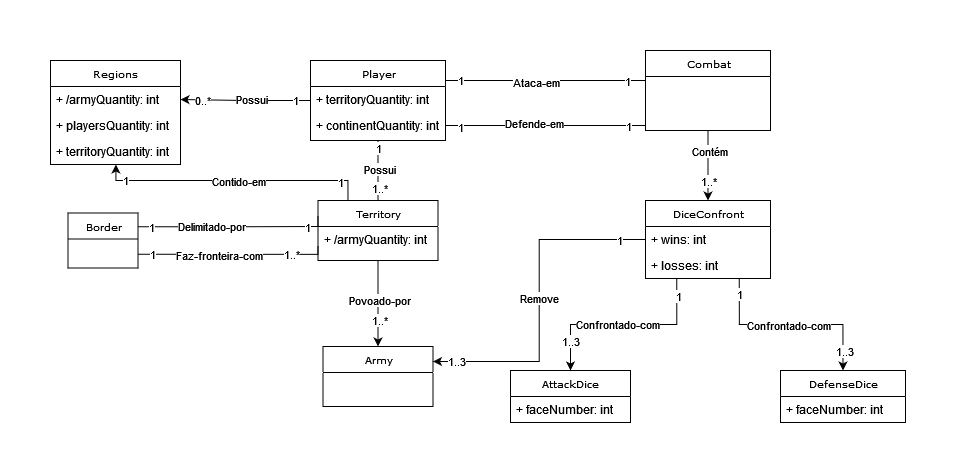

The diagram above was exported from draw.io. Its source (the exported page's mxGraphModel, read from the mxfile embedded in the PNG):
<mxGraphModel dx="1847" dy="579" grid="1" gridSize="10" guides="1" tooltips="1" connect="1" arrows="1" fold="1" page="1" pageScale="1" pageWidth="850" pageHeight="1100" background="none" math="0" shadow="0">
  <root>
    <mxCell id="0" />
    <mxCell id="1" parent="0" />
    <mxCell id="lkIjPrLJdPteKt9x5zo7-19" style="edgeStyle=orthogonalEdgeStyle;rounded=0;orthogonalLoop=1;jettySize=auto;html=1;entryX=0.5;entryY=0;entryDx=0;entryDy=0;endArrow=classic;endFill=1;" parent="1" source="17acba5748e5396b-44" target="lkIjPrLJdPteKt9x5zo7-1" edge="1">
      <mxGeometry relative="1" as="geometry" />
    </mxCell>
    <mxCell id="lkIjPrLJdPteKt9x5zo7-20" value="Povoado-por" style="edgeLabel;html=1;align=center;verticalAlign=middle;resizable=0;points=[];" parent="lkIjPrLJdPteKt9x5zo7-19" vertex="1" connectable="0">
      <mxGeometry x="-0.0232" y="1" relative="1" as="geometry">
        <mxPoint y="-2" as="offset" />
      </mxGeometry>
    </mxCell>
    <mxCell id="lkIjPrLJdPteKt9x5zo7-22" value="1..*" style="edgeLabel;html=1;align=center;verticalAlign=middle;resizable=0;points=[];" parent="lkIjPrLJdPteKt9x5zo7-19" vertex="1" connectable="0">
      <mxGeometry x="0.6725" y="1" relative="1" as="geometry">
        <mxPoint y="-12" as="offset" />
      </mxGeometry>
    </mxCell>
    <mxCell id="lkIjPrLJdPteKt9x5zo7-57" style="edgeStyle=orthogonalEdgeStyle;rounded=0;orthogonalLoop=1;jettySize=auto;html=1;exitX=0.25;exitY=0;exitDx=0;exitDy=0;endArrow=classic;endFill=1;startArrow=none;startFill=0;" parent="1" source="17acba5748e5396b-44" target="lkIjPrLJdPteKt9x5zo7-48" edge="1">
      <mxGeometry relative="1" as="geometry">
        <Array as="points">
          <mxPoint x="-202.5" y="240" />
          <mxPoint x="-434.5" y="240" />
        </Array>
      </mxGeometry>
    </mxCell>
    <mxCell id="lkIjPrLJdPteKt9x5zo7-58" value="Contido-em" style="edgeLabel;html=1;align=center;verticalAlign=middle;resizable=0;points=[];" parent="lkIjPrLJdPteKt9x5zo7-57" vertex="1" connectable="0">
      <mxGeometry x="0.1527" relative="1" as="geometry">
        <mxPoint x="24" as="offset" />
      </mxGeometry>
    </mxCell>
    <mxCell id="lkIjPrLJdPteKt9x5zo7-59" value="1" style="edgeLabel;html=1;align=center;verticalAlign=middle;resizable=0;points=[];" parent="lkIjPrLJdPteKt9x5zo7-57" vertex="1" connectable="0">
      <mxGeometry x="-0.9216" y="-1" relative="1" as="geometry">
        <mxPoint x="-9" y="-9" as="offset" />
      </mxGeometry>
    </mxCell>
    <mxCell id="lkIjPrLJdPteKt9x5zo7-60" value="1" style="edgeLabel;html=1;align=center;verticalAlign=middle;resizable=0;points=[];" parent="lkIjPrLJdPteKt9x5zo7-57" vertex="1" connectable="0">
      <mxGeometry x="0.9465" relative="1" as="geometry">
        <mxPoint x="9" y="9" as="offset" />
      </mxGeometry>
    </mxCell>
    <mxCell id="17acba5748e5396b-44" value="Territory" style="swimlane;html=1;fontStyle=0;childLayout=stackLayout;horizontal=1;startSize=26;fillColor=none;horizontalStack=0;resizeParent=1;resizeLast=0;collapsible=1;marginBottom=0;swimlaneFillColor=#ffffff;rounded=0;shadow=0;comic=0;labelBackgroundColor=none;strokeWidth=1;fontFamily=Verdana;fontSize=10;align=center;" parent="1" vertex="1">
      <mxGeometry x="-232.5" y="260" width="120" height="60" as="geometry" />
    </mxCell>
    <mxCell id="17acba5748e5396b-45" value="+ /armyQuantity: int" style="text;html=1;strokeColor=none;fillColor=none;align=left;verticalAlign=top;spacingLeft=4;spacingRight=4;whiteSpace=wrap;overflow=hidden;rotatable=0;points=[[0,0.5],[1,0.5]];portConstraint=eastwest;" parent="17acba5748e5396b-44" vertex="1">
      <mxGeometry y="26" width="120" height="26" as="geometry" />
    </mxCell>
    <mxCell id="lkIjPrLJdPteKt9x5zo7-10" style="edgeStyle=orthogonalEdgeStyle;rounded=0;orthogonalLoop=1;jettySize=auto;html=1;entryX=0.5;entryY=0;entryDx=0;entryDy=0;endArrow=none;endFill=0;" parent="1" source="5d2195bd80daf111-1" target="17acba5748e5396b-44" edge="1">
      <mxGeometry relative="1" as="geometry" />
    </mxCell>
    <mxCell id="lkIjPrLJdPteKt9x5zo7-11" value="Possui" style="edgeLabel;html=1;align=center;verticalAlign=middle;resizable=0;points=[];" parent="lkIjPrLJdPteKt9x5zo7-10" vertex="1" connectable="0">
      <mxGeometry x="-0.0632" y="1" relative="1" as="geometry">
        <mxPoint as="offset" />
      </mxGeometry>
    </mxCell>
    <mxCell id="lkIjPrLJdPteKt9x5zo7-12" value="1" style="edgeLabel;html=1;align=center;verticalAlign=middle;resizable=0;points=[];" parent="lkIjPrLJdPteKt9x5zo7-10" vertex="1" connectable="0">
      <mxGeometry x="-0.7474" relative="1" as="geometry">
        <mxPoint as="offset" />
      </mxGeometry>
    </mxCell>
    <mxCell id="lkIjPrLJdPteKt9x5zo7-13" value="1..*" style="edgeLabel;html=1;align=center;verticalAlign=middle;resizable=0;points=[];" parent="lkIjPrLJdPteKt9x5zo7-10" vertex="1" connectable="0">
      <mxGeometry x="0.586" y="1" relative="1" as="geometry">
        <mxPoint as="offset" />
      </mxGeometry>
    </mxCell>
    <mxCell id="lkIjPrLJdPteKt9x5zo7-51" style="edgeStyle=orthogonalEdgeStyle;rounded=0;orthogonalLoop=1;jettySize=auto;html=1;entryX=1;entryY=0.5;entryDx=0;entryDy=0;endArrow=classic;endFill=1;startArrow=none;startFill=0;" parent="1" source="5d2195bd80daf111-1" target="lkIjPrLJdPteKt9x5zo7-49" edge="1">
      <mxGeometry relative="1" as="geometry" />
    </mxCell>
    <mxCell id="lkIjPrLJdPteKt9x5zo7-52" value="Possui" style="edgeLabel;html=1;align=center;verticalAlign=middle;resizable=0;points=[];" parent="lkIjPrLJdPteKt9x5zo7-51" vertex="1" connectable="0">
      <mxGeometry x="0.1547" y="-1" relative="1" as="geometry">
        <mxPoint x="15" as="offset" />
      </mxGeometry>
    </mxCell>
    <mxCell id="lkIjPrLJdPteKt9x5zo7-54" value="0..*" style="edgeLabel;html=1;align=center;verticalAlign=middle;resizable=0;points=[];" parent="lkIjPrLJdPteKt9x5zo7-51" vertex="1" connectable="0">
      <mxGeometry x="0.7969" relative="1" as="geometry">
        <mxPoint x="7" as="offset" />
      </mxGeometry>
    </mxCell>
    <mxCell id="lkIjPrLJdPteKt9x5zo7-55" value="1" style="edgeLabel;html=1;align=center;verticalAlign=middle;resizable=0;points=[];" parent="lkIjPrLJdPteKt9x5zo7-51" vertex="1" connectable="0">
      <mxGeometry x="-0.7568" y="-1" relative="1" as="geometry">
        <mxPoint as="offset" />
      </mxGeometry>
    </mxCell>
    <mxCell id="lkIjPrLJdPteKt9x5zo7-66" style="edgeStyle=orthogonalEdgeStyle;rounded=0;orthogonalLoop=1;jettySize=auto;html=1;exitX=1;exitY=0.25;exitDx=0;exitDy=0;entryX=0;entryY=0.25;entryDx=0;entryDy=0;endArrow=none;endFill=0;" parent="1" source="5d2195bd80daf111-1" target="lkIjPrLJdPteKt9x5zo7-5" edge="1">
      <mxGeometry relative="1" as="geometry">
        <Array as="points">
          <mxPoint x="95" y="140" />
        </Array>
      </mxGeometry>
    </mxCell>
    <mxCell id="lkIjPrLJdPteKt9x5zo7-68" value="Ataca-em" style="edgeLabel;html=1;align=center;verticalAlign=middle;resizable=0;points=[];" parent="lkIjPrLJdPteKt9x5zo7-66" vertex="1" connectable="0">
      <mxGeometry x="-0.1372" y="-1" relative="1" as="geometry">
        <mxPoint as="offset" />
      </mxGeometry>
    </mxCell>
    <mxCell id="lkIjPrLJdPteKt9x5zo7-71" value="1" style="edgeLabel;html=1;align=center;verticalAlign=middle;resizable=0;points=[];" parent="lkIjPrLJdPteKt9x5zo7-66" vertex="1" connectable="0">
      <mxGeometry x="-0.9262" y="1" relative="1" as="geometry">
        <mxPoint x="7" as="offset" />
      </mxGeometry>
    </mxCell>
    <mxCell id="lkIjPrLJdPteKt9x5zo7-73" value="1" style="edgeLabel;html=1;align=center;verticalAlign=middle;resizable=0;points=[];" parent="lkIjPrLJdPteKt9x5zo7-66" vertex="1" connectable="0">
      <mxGeometry x="0.7325" relative="1" as="geometry">
        <mxPoint as="offset" />
      </mxGeometry>
    </mxCell>
    <mxCell id="5d2195bd80daf111-1" value="Player" style="swimlane;html=1;fontStyle=0;childLayout=stackLayout;horizontal=1;startSize=26;fillColor=none;horizontalStack=0;resizeParent=1;resizeLast=0;collapsible=1;marginBottom=0;swimlaneFillColor=#ffffff;rounded=0;shadow=0;comic=0;labelBackgroundColor=none;strokeWidth=1;fontFamily=Verdana;fontSize=10;align=center;" parent="1" vertex="1">
      <mxGeometry x="-240" y="120" width="135" height="80" as="geometry" />
    </mxCell>
    <mxCell id="5d2195bd80daf111-3" value="+ territoryQuantity: int" style="text;html=1;strokeColor=none;fillColor=none;align=left;verticalAlign=top;spacingLeft=4;spacingRight=4;whiteSpace=wrap;overflow=hidden;rotatable=0;points=[[0,0.5],[1,0.5]];portConstraint=eastwest;" parent="5d2195bd80daf111-1" vertex="1">
      <mxGeometry y="26" width="135" height="26" as="geometry" />
    </mxCell>
    <mxCell id="5d2195bd80daf111-4" value="+ continentQuantity: int" style="text;html=1;strokeColor=none;fillColor=none;align=left;verticalAlign=top;spacingLeft=4;spacingRight=4;whiteSpace=wrap;overflow=hidden;rotatable=0;points=[[0,0.5],[1,0.5]];portConstraint=eastwest;" parent="5d2195bd80daf111-1" vertex="1">
      <mxGeometry y="52" width="135" height="26" as="geometry" />
    </mxCell>
    <mxCell id="lkIjPrLJdPteKt9x5zo7-1" value="Army" style="swimlane;html=1;fontStyle=0;childLayout=stackLayout;horizontal=1;startSize=26;fillColor=none;horizontalStack=0;resizeParent=1;resizeLast=0;collapsible=1;marginBottom=0;swimlaneFillColor=#ffffff;rounded=0;shadow=0;comic=0;labelBackgroundColor=none;strokeWidth=1;fontFamily=Verdana;fontSize=10;align=center;" parent="1" vertex="1">
      <mxGeometry x="-227.5" y="406" width="110" height="60" as="geometry" />
    </mxCell>
    <mxCell id="lkIjPrLJdPteKt9x5zo7-16" style="edgeStyle=orthogonalEdgeStyle;rounded=0;orthogonalLoop=1;jettySize=auto;html=1;entryX=0;entryY=0.25;entryDx=0;entryDy=0;exitX=1;exitY=0.25;exitDx=0;exitDy=0;endArrow=none;endFill=0;" parent="1" source="lkIjPrLJdPteKt9x5zo7-4" target="17acba5748e5396b-44" edge="1">
      <mxGeometry relative="1" as="geometry">
        <Array as="points">
          <mxPoint x="-322.5" y="286" />
          <mxPoint x="-232.5" y="286" />
        </Array>
      </mxGeometry>
    </mxCell>
    <mxCell id="lkIjPrLJdPteKt9x5zo7-42" value="Delimitado-por" style="edgeLabel;html=1;align=center;verticalAlign=middle;resizable=0;points=[];" parent="lkIjPrLJdPteKt9x5zo7-16" vertex="1" connectable="0">
      <mxGeometry x="-0.2308" y="1" relative="1" as="geometry">
        <mxPoint as="offset" />
      </mxGeometry>
    </mxCell>
    <mxCell id="lkIjPrLJdPteKt9x5zo7-44" value="1" style="edgeLabel;html=1;align=center;verticalAlign=middle;resizable=0;points=[];" parent="lkIjPrLJdPteKt9x5zo7-16" vertex="1" connectable="0">
      <mxGeometry x="0.7599" relative="1" as="geometry">
        <mxPoint as="offset" />
      </mxGeometry>
    </mxCell>
    <mxCell id="lkIjPrLJdPteKt9x5zo7-45" value="1" style="edgeLabel;html=1;align=center;verticalAlign=middle;resizable=0;points=[];" parent="lkIjPrLJdPteKt9x5zo7-16" vertex="1" connectable="0">
      <mxGeometry x="-0.8602" relative="1" as="geometry">
        <mxPoint as="offset" />
      </mxGeometry>
    </mxCell>
    <mxCell id="lkIjPrLJdPteKt9x5zo7-18" style="edgeStyle=orthogonalEdgeStyle;rounded=0;orthogonalLoop=1;jettySize=auto;html=1;exitX=1;exitY=0.75;exitDx=0;exitDy=0;entryX=0;entryY=0.75;entryDx=0;entryDy=0;endArrow=none;endFill=0;" parent="1" source="lkIjPrLJdPteKt9x5zo7-4" target="17acba5748e5396b-44" edge="1">
      <mxGeometry relative="1" as="geometry">
        <Array as="points">
          <mxPoint x="-232.5" y="314" />
        </Array>
      </mxGeometry>
    </mxCell>
    <mxCell id="lkIjPrLJdPteKt9x5zo7-43" value="Faz-fronteira-com" style="edgeLabel;html=1;align=center;verticalAlign=middle;resizable=0;points=[];" parent="lkIjPrLJdPteKt9x5zo7-18" vertex="1" connectable="0">
      <mxGeometry x="-0.445" y="-1" relative="1" as="geometry">
        <mxPoint x="28" as="offset" />
      </mxGeometry>
    </mxCell>
    <mxCell id="lkIjPrLJdPteKt9x5zo7-46" value="1" style="edgeLabel;html=1;align=center;verticalAlign=middle;resizable=0;points=[];" parent="lkIjPrLJdPteKt9x5zo7-18" vertex="1" connectable="0">
      <mxGeometry x="-0.8532" relative="1" as="geometry">
        <mxPoint as="offset" />
      </mxGeometry>
    </mxCell>
    <mxCell id="lkIjPrLJdPteKt9x5zo7-47" value="1..*" style="edgeLabel;html=1;align=center;verticalAlign=middle;resizable=0;points=[];" parent="lkIjPrLJdPteKt9x5zo7-18" vertex="1" connectable="0">
      <mxGeometry x="0.6147" y="1" relative="1" as="geometry">
        <mxPoint as="offset" />
      </mxGeometry>
    </mxCell>
    <mxCell id="lkIjPrLJdPteKt9x5zo7-4" value="Border" style="swimlane;html=1;fontStyle=0;childLayout=stackLayout;horizontal=1;startSize=26;fillColor=none;horizontalStack=0;resizeParent=1;resizeLast=0;collapsible=1;marginBottom=0;swimlaneFillColor=#ffffff;rounded=0;shadow=0;comic=0;labelBackgroundColor=none;strokeWidth=1;fontFamily=Verdana;fontSize=10;align=center;" parent="1" vertex="1">
      <mxGeometry x="-482.5" y="272.5" width="70" height="55" as="geometry" />
    </mxCell>
    <mxCell id="lkIjPrLJdPteKt9x5zo7-25" style="edgeStyle=orthogonalEdgeStyle;rounded=0;orthogonalLoop=1;jettySize=auto;html=1;entryX=0.5;entryY=0;entryDx=0;entryDy=0;endArrow=classic;endFill=1;" parent="1" source="lkIjPrLJdPteKt9x5zo7-5" target="lkIjPrLJdPteKt9x5zo7-6" edge="1">
      <mxGeometry relative="1" as="geometry" />
    </mxCell>
    <mxCell id="lkIjPrLJdPteKt9x5zo7-28" value="1..*" style="edgeLabel;html=1;align=center;verticalAlign=middle;resizable=0;points=[];" parent="lkIjPrLJdPteKt9x5zo7-25" vertex="1" connectable="0">
      <mxGeometry x="0.5404" relative="1" as="geometry">
        <mxPoint y="-4" as="offset" />
      </mxGeometry>
    </mxCell>
    <mxCell id="lkIjPrLJdPteKt9x5zo7-65" value="Contém" style="edgeLabel;html=1;align=center;verticalAlign=middle;resizable=0;points=[];" parent="lkIjPrLJdPteKt9x5zo7-25" vertex="1" connectable="0">
      <mxGeometry x="-0.0533" y="1" relative="1" as="geometry">
        <mxPoint y="-13" as="offset" />
      </mxGeometry>
    </mxCell>
    <mxCell id="lkIjPrLJdPteKt9x5zo7-67" style="edgeStyle=orthogonalEdgeStyle;rounded=0;orthogonalLoop=1;jettySize=auto;html=1;exitX=0;exitY=1;exitDx=0;exitDy=0;entryX=1;entryY=0.5;entryDx=0;entryDy=0;endArrow=none;endFill=0;" parent="1" source="lkIjPrLJdPteKt9x5zo7-5" target="5d2195bd80daf111-4" edge="1">
      <mxGeometry relative="1" as="geometry">
        <Array as="points">
          <mxPoint x="95" y="185" />
        </Array>
      </mxGeometry>
    </mxCell>
    <mxCell id="lkIjPrLJdPteKt9x5zo7-69" value="Defende-em" style="edgeLabel;html=1;align=center;verticalAlign=middle;resizable=0;points=[];" parent="lkIjPrLJdPteKt9x5zo7-67" vertex="1" connectable="0">
      <mxGeometry x="0.1415" y="-3" relative="1" as="geometry">
        <mxPoint as="offset" />
      </mxGeometry>
    </mxCell>
    <mxCell id="lkIjPrLJdPteKt9x5zo7-72" value="1" style="edgeLabel;html=1;align=center;verticalAlign=middle;resizable=0;points=[];" parent="lkIjPrLJdPteKt9x5zo7-67" vertex="1" connectable="0">
      <mxGeometry x="0.8919" y="1" relative="1" as="geometry">
        <mxPoint x="4" as="offset" />
      </mxGeometry>
    </mxCell>
    <mxCell id="lkIjPrLJdPteKt9x5zo7-74" value="1" style="edgeLabel;html=1;align=center;verticalAlign=middle;resizable=0;points=[];" parent="lkIjPrLJdPteKt9x5zo7-67" vertex="1" connectable="0">
      <mxGeometry x="-0.7748" relative="1" as="geometry">
        <mxPoint as="offset" />
      </mxGeometry>
    </mxCell>
    <mxCell id="lkIjPrLJdPteKt9x5zo7-5" value="Combat" style="swimlane;html=1;fontStyle=0;childLayout=stackLayout;horizontal=1;startSize=26;fillColor=none;horizontalStack=0;resizeParent=1;resizeLast=0;collapsible=1;marginBottom=0;swimlaneFillColor=#ffffff;rounded=0;shadow=0;comic=0;labelBackgroundColor=none;strokeWidth=1;fontFamily=Verdana;fontSize=10;align=center;" parent="1" vertex="1">
      <mxGeometry x="95" y="110" width="125" height="80" as="geometry" />
    </mxCell>
    <mxCell id="lkIjPrLJdPteKt9x5zo7-29" style="edgeStyle=orthogonalEdgeStyle;rounded=0;orthogonalLoop=1;jettySize=auto;html=1;exitX=0.25;exitY=1;exitDx=0;exitDy=0;entryX=0.5;entryY=0;entryDx=0;entryDy=0;endArrow=classic;endFill=1;" parent="1" source="lkIjPrLJdPteKt9x5zo7-6" target="lkIjPrLJdPteKt9x5zo7-7" edge="1">
      <mxGeometry relative="1" as="geometry" />
    </mxCell>
    <mxCell id="lkIjPrLJdPteKt9x5zo7-31" value="1..3" style="edgeLabel;html=1;align=center;verticalAlign=middle;resizable=0;points=[];" parent="lkIjPrLJdPteKt9x5zo7-29" vertex="1" connectable="0">
      <mxGeometry x="0.6949" y="-1" relative="1" as="geometry">
        <mxPoint as="offset" />
      </mxGeometry>
    </mxCell>
    <mxCell id="lkIjPrLJdPteKt9x5zo7-33" value="Confrontado-com" style="edgeLabel;html=1;align=center;verticalAlign=middle;resizable=0;points=[];" parent="lkIjPrLJdPteKt9x5zo7-29" vertex="1" connectable="0">
      <mxGeometry x="0.0624" y="-1" relative="1" as="geometry">
        <mxPoint as="offset" />
      </mxGeometry>
    </mxCell>
    <mxCell id="lkIjPrLJdPteKt9x5zo7-35" value="1" style="edgeLabel;html=1;align=center;verticalAlign=middle;resizable=0;points=[];" parent="lkIjPrLJdPteKt9x5zo7-29" vertex="1" connectable="0">
      <mxGeometry x="-0.821" y="1" relative="1" as="geometry">
        <mxPoint as="offset" />
      </mxGeometry>
    </mxCell>
    <mxCell id="lkIjPrLJdPteKt9x5zo7-30" style="edgeStyle=orthogonalEdgeStyle;rounded=0;orthogonalLoop=1;jettySize=auto;html=1;exitX=0.75;exitY=1;exitDx=0;exitDy=0;entryX=0.5;entryY=0;entryDx=0;entryDy=0;endArrow=classic;endFill=1;" parent="1" source="lkIjPrLJdPteKt9x5zo7-6" target="lkIjPrLJdPteKt9x5zo7-8" edge="1">
      <mxGeometry relative="1" as="geometry" />
    </mxCell>
    <mxCell id="lkIjPrLJdPteKt9x5zo7-32" value="1..3" style="edgeLabel;html=1;align=center;verticalAlign=middle;resizable=0;points=[];" parent="lkIjPrLJdPteKt9x5zo7-30" vertex="1" connectable="0">
      <mxGeometry x="0.7959" y="1" relative="1" as="geometry">
        <mxPoint as="offset" />
      </mxGeometry>
    </mxCell>
    <mxCell id="lkIjPrLJdPteKt9x5zo7-34" value="Confrontado-com" style="edgeLabel;html=1;align=center;verticalAlign=middle;resizable=0;points=[];" parent="lkIjPrLJdPteKt9x5zo7-30" vertex="1" connectable="0">
      <mxGeometry x="-0.03" relative="1" as="geometry">
        <mxPoint as="offset" />
      </mxGeometry>
    </mxCell>
    <mxCell id="lkIjPrLJdPteKt9x5zo7-36" value="1" style="edgeLabel;html=1;align=center;verticalAlign=middle;resizable=0;points=[];" parent="lkIjPrLJdPteKt9x5zo7-30" vertex="1" connectable="0">
      <mxGeometry x="-0.8393" y="-1" relative="1" as="geometry">
        <mxPoint as="offset" />
      </mxGeometry>
    </mxCell>
    <mxCell id="lkIjPrLJdPteKt9x5zo7-76" style="edgeStyle=orthogonalEdgeStyle;rounded=0;orthogonalLoop=1;jettySize=auto;html=1;entryX=1;entryY=0.25;entryDx=0;entryDy=0;endArrow=classic;endFill=1;" parent="1" source="lkIjPrLJdPteKt9x5zo7-6" target="lkIjPrLJdPteKt9x5zo7-1" edge="1">
      <mxGeometry relative="1" as="geometry" />
    </mxCell>
    <mxCell id="lkIjPrLJdPteKt9x5zo7-77" value="Remove" style="edgeLabel;html=1;align=center;verticalAlign=middle;resizable=0;points=[];" parent="lkIjPrLJdPteKt9x5zo7-76" vertex="1" connectable="0">
      <mxGeometry x="-0.0163" relative="1" as="geometry">
        <mxPoint as="offset" />
      </mxGeometry>
    </mxCell>
    <mxCell id="lkIjPrLJdPteKt9x5zo7-78" value="1" style="edgeLabel;html=1;align=center;verticalAlign=middle;resizable=0;points=[];" parent="lkIjPrLJdPteKt9x5zo7-76" vertex="1" connectable="0">
      <mxGeometry x="-0.8376" relative="1" as="geometry">
        <mxPoint as="offset" />
      </mxGeometry>
    </mxCell>
    <mxCell id="lkIjPrLJdPteKt9x5zo7-79" value="1..3" style="edgeLabel;html=1;align=center;verticalAlign=middle;resizable=0;points=[];" parent="lkIjPrLJdPteKt9x5zo7-76" vertex="1" connectable="0">
      <mxGeometry x="0.8627" y="-1" relative="1" as="geometry">
        <mxPoint as="offset" />
      </mxGeometry>
    </mxCell>
    <mxCell id="lkIjPrLJdPteKt9x5zo7-6" value="DiceConfront" style="swimlane;html=1;fontStyle=0;childLayout=stackLayout;horizontal=1;startSize=26;fillColor=none;horizontalStack=0;resizeParent=1;resizeLast=0;collapsible=1;marginBottom=0;swimlaneFillColor=#ffffff;rounded=0;shadow=0;comic=0;labelBackgroundColor=none;strokeWidth=1;fontFamily=Verdana;fontSize=10;align=center;" parent="1" vertex="1">
      <mxGeometry x="95" y="260" width="125" height="78" as="geometry" />
    </mxCell>
    <mxCell id="lkIjPrLJdPteKt9x5zo7-39" value="+ wins: int" style="text;html=1;strokeColor=none;fillColor=none;align=left;verticalAlign=top;spacingLeft=4;spacingRight=4;whiteSpace=wrap;overflow=hidden;rotatable=0;points=[[0,0.5],[1,0.5]];portConstraint=eastwest;" parent="lkIjPrLJdPteKt9x5zo7-6" vertex="1">
      <mxGeometry y="26" width="125" height="26" as="geometry" />
    </mxCell>
    <mxCell id="lkIjPrLJdPteKt9x5zo7-40" value="+ losses: int" style="text;html=1;strokeColor=none;fillColor=none;align=left;verticalAlign=top;spacingLeft=4;spacingRight=4;whiteSpace=wrap;overflow=hidden;rotatable=0;points=[[0,0.5],[1,0.5]];portConstraint=eastwest;" parent="lkIjPrLJdPteKt9x5zo7-6" vertex="1">
      <mxGeometry y="52" width="125" height="26" as="geometry" />
    </mxCell>
    <mxCell id="lkIjPrLJdPteKt9x5zo7-7" value="AttackDice" style="swimlane;html=1;fontStyle=0;childLayout=stackLayout;horizontal=1;startSize=26;fillColor=none;horizontalStack=0;resizeParent=1;resizeLast=0;collapsible=1;marginBottom=0;swimlaneFillColor=#ffffff;rounded=0;shadow=0;comic=0;labelBackgroundColor=none;strokeWidth=1;fontFamily=Verdana;fontSize=10;align=center;" parent="1" vertex="1">
      <mxGeometry x="-40" y="430" width="120" height="52" as="geometry" />
    </mxCell>
    <mxCell id="lkIjPrLJdPteKt9x5zo7-24" value="+ faceNumber: int" style="text;html=1;strokeColor=none;fillColor=none;align=left;verticalAlign=top;spacingLeft=4;spacingRight=4;whiteSpace=wrap;overflow=hidden;rotatable=0;points=[[0,0.5],[1,0.5]];portConstraint=eastwest;" parent="lkIjPrLJdPteKt9x5zo7-7" vertex="1">
      <mxGeometry y="26" width="120" height="26" as="geometry" />
    </mxCell>
    <mxCell id="lkIjPrLJdPteKt9x5zo7-8" value="DefenseDice" style="swimlane;html=1;fontStyle=0;childLayout=stackLayout;horizontal=1;startSize=26;fillColor=none;horizontalStack=0;resizeParent=1;resizeLast=0;collapsible=1;marginBottom=0;swimlaneFillColor=#ffffff;rounded=0;shadow=0;comic=0;labelBackgroundColor=none;strokeWidth=1;fontFamily=Verdana;fontSize=10;align=center;" parent="1" vertex="1">
      <mxGeometry x="230" y="430" width="125" height="52" as="geometry" />
    </mxCell>
    <mxCell id="lkIjPrLJdPteKt9x5zo7-23" value="+ faceNumber: int" style="text;html=1;strokeColor=none;fillColor=none;align=left;verticalAlign=top;spacingLeft=4;spacingRight=4;whiteSpace=wrap;overflow=hidden;rotatable=0;points=[[0,0.5],[1,0.5]];portConstraint=eastwest;" parent="lkIjPrLJdPteKt9x5zo7-8" vertex="1">
      <mxGeometry y="26" width="125" height="26" as="geometry" />
    </mxCell>
    <mxCell id="lkIjPrLJdPteKt9x5zo7-48" value="Regions" style="swimlane;html=1;fontStyle=0;childLayout=stackLayout;horizontal=1;startSize=26;fillColor=none;horizontalStack=0;resizeParent=1;resizeLast=0;collapsible=1;marginBottom=0;swimlaneFillColor=#ffffff;rounded=0;shadow=0;comic=0;labelBackgroundColor=none;strokeWidth=1;fontFamily=Verdana;fontSize=10;align=center;" parent="1" vertex="1">
      <mxGeometry x="-500" y="120" width="130" height="104" as="geometry" />
    </mxCell>
    <mxCell id="lkIjPrLJdPteKt9x5zo7-49" value="+ /armyQuantity: int" style="text;html=1;strokeColor=none;fillColor=none;align=left;verticalAlign=top;spacingLeft=4;spacingRight=4;whiteSpace=wrap;overflow=hidden;rotatable=0;points=[[0,0.5],[1,0.5]];portConstraint=eastwest;" parent="lkIjPrLJdPteKt9x5zo7-48" vertex="1">
      <mxGeometry y="26" width="130" height="26" as="geometry" />
    </mxCell>
    <mxCell id="lkIjPrLJdPteKt9x5zo7-50" value="+ playersQuantity: int" style="text;html=1;strokeColor=none;fillColor=none;align=left;verticalAlign=top;spacingLeft=4;spacingRight=4;whiteSpace=wrap;overflow=hidden;rotatable=0;points=[[0,0.5],[1,0.5]];portConstraint=eastwest;" parent="lkIjPrLJdPteKt9x5zo7-48" vertex="1">
      <mxGeometry y="52" width="130" height="26" as="geometry" />
    </mxCell>
    <mxCell id="lkIjPrLJdPteKt9x5zo7-56" value="+ territoryQuantity: int" style="text;html=1;strokeColor=none;fillColor=none;align=left;verticalAlign=top;spacingLeft=4;spacingRight=4;whiteSpace=wrap;overflow=hidden;rotatable=0;points=[[0,0.5],[1,0.5]];portConstraint=eastwest;" parent="lkIjPrLJdPteKt9x5zo7-48" vertex="1">
      <mxGeometry y="78" width="130" height="26" as="geometry" />
    </mxCell>
  </root>
</mxGraphModel>